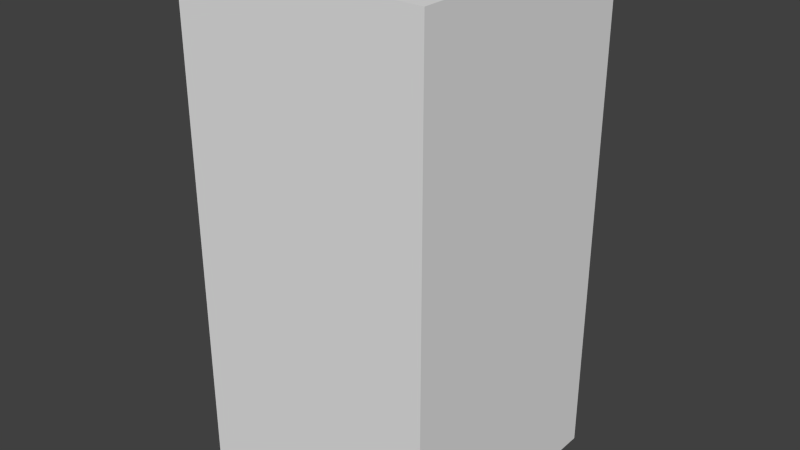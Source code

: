 # Source: darkBlueMonsterFour.blend  (saved by Blender 2.68.0; exported with 4.5.12 LTS)
import bpy
from mathutils import Matrix  # noqa: F401  (used for matrix-valued properties, if any)

bpy.ops.wm.read_factory_settings(use_empty=True)
scene = bpy.context.scene
scene.name = 'Scene'

# ---- collections
col_collection_1 = bpy.data.collections.new('Collection 1'); scene.collection.children.link(col_collection_1)

# ---- world
world_world = bpy.data.worlds.new('World'); scene.world = world_world
world_world.color = (0.05088, 0.05088, 0.05088)
world_world.use_sun_shadow = False
world_world.sun_shadow_jitter_overblur = 0.0
world_world.cycles.sampling_method = 'MANUAL'
world_world.cycles.sample_map_resolution = 256

# ---- meshes
me_darkbluemonsterfour = bpy.data.meshes.new('darkBlueMonsterFour')
me_darkbluemonsterfour.from_pydata([(-0.5, -0.5, -1.0), (-0.5, 0.5, -1.0), (0.5, 0.5, -1.0), (0.5, -0.5, -1.0), (-0.5, -0.5, 1.0), (-0.5, 0.5, 1.0), (0.5, 0.5, 1.0), (0.5, -0.5, 1.0)], [], [(4, 5, 1, 0), (5, 6, 2, 1), (6, 7, 3, 2), (7, 4, 0, 3), (0, 1, 2, 3), (7, 6, 5, 4)])
me_darkbluemonsterfour.use_remesh_preserve_volume = False
me_darkbluemonsterfour.use_remesh_preserve_attributes = False
me_darkbluemonsterfour.use_mirror_vertex_groups = False
me_darkbluemonsterfour.update()

# ---- objects
ob_darkbluemonsterfour = bpy.data.objects.new('darkBlueMonsterFour', me_darkbluemonsterfour)

# ---- transforms, parenting, visibility, modifiers, constraints
ob_darkbluemonsterfour.location = (0.0, 0.0, 0.0)
ob_darkbluemonsterfour.lineart.crease_threshold = 0.0

# ---- collection membership
col_collection_1.objects.link(ob_darkbluemonsterfour)

# ---- scene / render settings (as saved in the file)
scene.frame_start = 1; scene.frame_end = 250; scene.frame_set(1)
scene.render.engine = 'BLENDER_EEVEE_NEXT'
scene.render.image_settings.color_mode = 'RGB'
scene.render.image_settings.compression = 90
scene.render.resolution_percentage = 50
scene.render.dither_intensity = 0.0
scene.cycles.use_denoising = False
scene.cycles.samples = 10
scene.cycles.sampling_pattern = 'TABULATED_SOBOL'
scene.cycles.light_sampling_threshold = 0.0
scene.cycles.use_adaptive_sampling = False
scene.cycles.use_light_tree = False
scene.cycles.blur_glossy = 0.0
scene.cycles.volume_bounces = 1
scene.cycles.pixel_filter_type = 'GAUSSIAN'
scene.cycles.sample_clamp_indirect = 0.0
scene.view_settings.view_transform = 'Standard'
bpy.context.view_layer.update()

# ---- added for rendering (the .blend has no active camera and no usable light): camera, sun
cam_auto = bpy.data.cameras.new('AutoCamera')
cam_auto.lens = 50.0
cam_auto.sensor_width = 36.0
cam_auto.clip_end = 1000.0
ob_auto_camera = bpy.data.objects.new('AutoCamera', cam_auto)
scene.collection.objects.link(ob_auto_camera)
ob_auto_camera.location = (2.26633, -2.71959, 1.81306)
ob_auto_camera.rotation_euler = (1.09748, -7.21219e-08, 0.694738)
scene.camera = ob_auto_camera
light_auto_sun = bpy.data.lights.new('AutoSun', 'SUN')
light_auto_sun.energy = 3.0
light_auto_sun.angle = 0.0523599
ob_auto_sun = bpy.data.objects.new('AutoSun', light_auto_sun)
scene.collection.objects.link(ob_auto_sun)
ob_auto_sun.rotation_euler = (0.872665, 0.174533, 0.523599)
bpy.context.view_layer.update()
